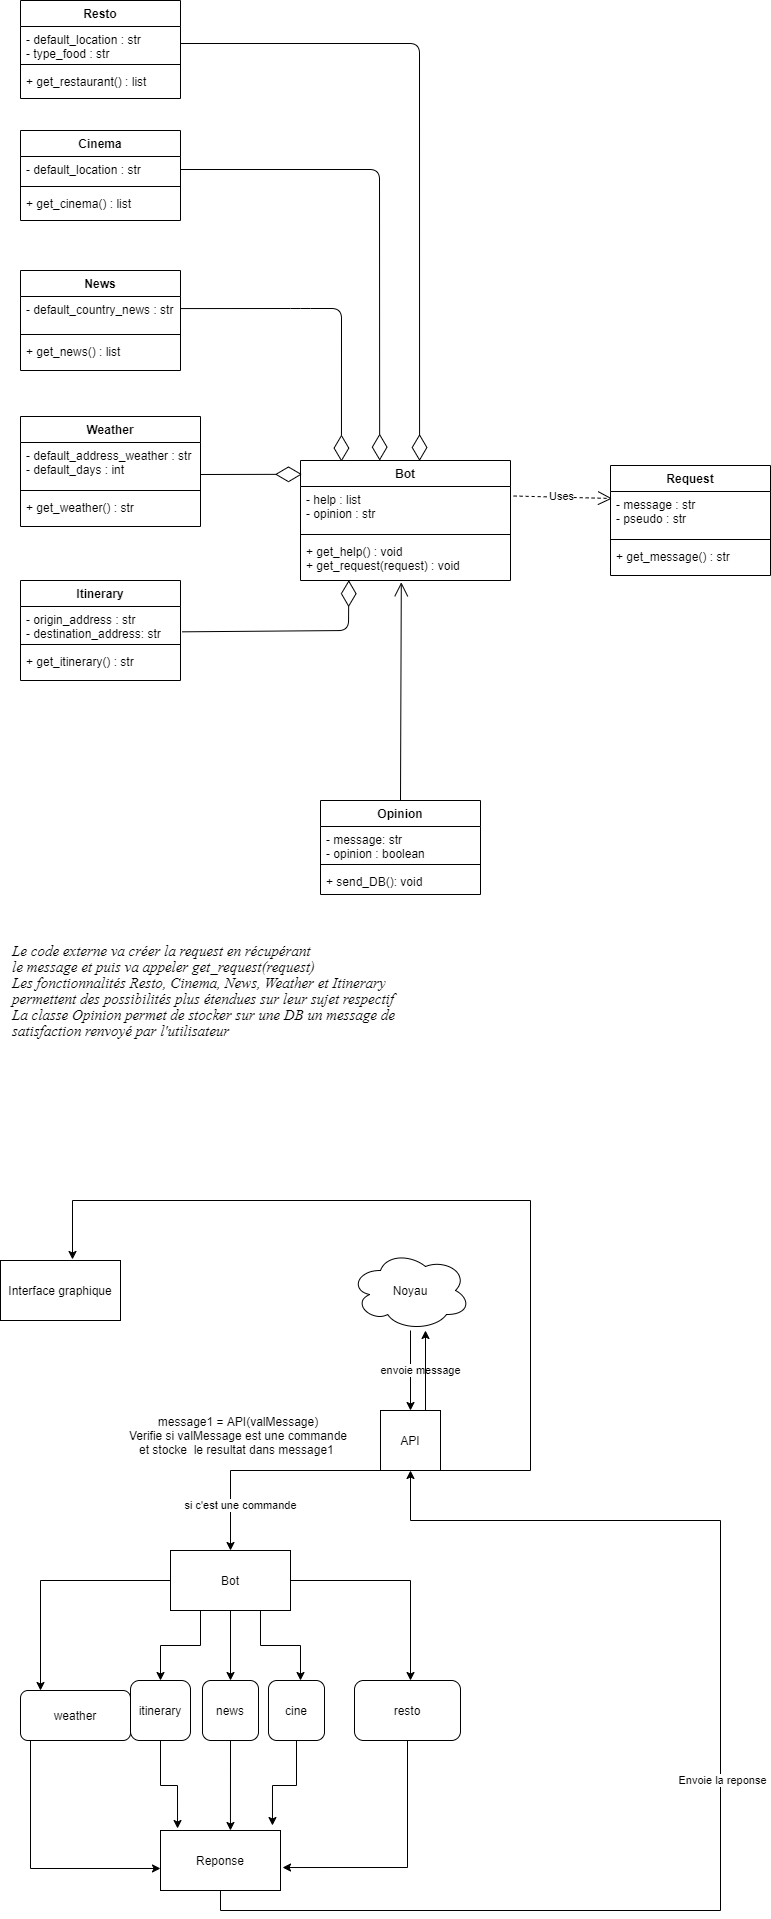

The diagram above was exported from draw.io. Its source (the exported page's mxGraphModel, read from the mxfile embedded in the PNG):
<mxGraphModel dx="883" dy="1886" grid="1" gridSize="10" guides="1" tooltips="1" connect="1" arrows="1" fold="1" page="1" pageScale="1" pageWidth="827" pageHeight="1169" background="none" math="0" shadow="0">
  <root>
    <mxCell id="0" />
    <mxCell id="1" parent="0" />
    <mxCell id="59" value="Interface graphique" style="rounded=0;whiteSpace=wrap;html=1;" parent="1" vertex="1">
      <mxGeometry x="40" y="140" width="120" height="60" as="geometry" />
    </mxCell>
    <mxCell id="63" value="envoie message" style="edgeStyle=orthogonalEdgeStyle;rounded=0;orthogonalLoop=1;jettySize=auto;html=1;" parent="1" source="84" target="64" edge="1">
      <mxGeometry y="10" relative="1" as="geometry">
        <mxPoint x="434" y="330" as="targetPoint" />
        <mxPoint x="434" y="210" as="sourcePoint" />
        <Array as="points" />
        <mxPoint as="offset" />
      </mxGeometry>
    </mxCell>
    <mxCell id="65" value="si c'est une commande" style="edgeStyle=orthogonalEdgeStyle;rounded=0;orthogonalLoop=1;jettySize=auto;html=1;exitX=0;exitY=1;exitDx=0;exitDy=0;entryX=0.5;entryY=0;entryDx=0;entryDy=0;" parent="1" source="64" target="67" edge="1">
      <mxGeometry x="0.6104" y="10" relative="1" as="geometry">
        <mxPoint x="310" y="410" as="targetPoint" />
        <Array as="points">
          <mxPoint x="270" y="350" />
        </Array>
        <mxPoint as="offset" />
      </mxGeometry>
    </mxCell>
    <mxCell id="66" style="edgeStyle=orthogonalEdgeStyle;rounded=0;orthogonalLoop=1;jettySize=auto;html=1;exitX=1;exitY=1;exitDx=0;exitDy=0;entryX=0.6;entryY=-0.017;entryDx=0;entryDy=0;entryPerimeter=0;" parent="1" source="64" target="59" edge="1">
      <mxGeometry relative="1" as="geometry">
        <mxPoint x="570" y="70" as="targetPoint" />
        <Array as="points">
          <mxPoint x="570" y="350" />
          <mxPoint x="570" y="80" />
          <mxPoint x="112" y="80" />
        </Array>
      </mxGeometry>
    </mxCell>
    <mxCell id="93" style="edgeStyle=orthogonalEdgeStyle;rounded=0;orthogonalLoop=1;jettySize=auto;html=1;exitX=0.75;exitY=0;exitDx=0;exitDy=0;entryX=0.625;entryY=1;entryDx=0;entryDy=0;entryPerimeter=0;" parent="1" source="64" target="84" edge="1">
      <mxGeometry relative="1" as="geometry" />
    </mxCell>
    <mxCell id="64" value="API&lt;br&gt;" style="whiteSpace=wrap;html=1;aspect=fixed;" parent="1" vertex="1">
      <mxGeometry x="420" y="290" width="60" height="60" as="geometry" />
    </mxCell>
    <mxCell id="71" style="edgeStyle=orthogonalEdgeStyle;rounded=0;orthogonalLoop=1;jettySize=auto;html=1;" parent="1" source="67" edge="1">
      <mxGeometry relative="1" as="geometry">
        <mxPoint x="80" y="570" as="targetPoint" />
      </mxGeometry>
    </mxCell>
    <mxCell id="72" style="edgeStyle=orthogonalEdgeStyle;rounded=0;orthogonalLoop=1;jettySize=auto;html=1;" parent="1" source="67" edge="1">
      <mxGeometry relative="1" as="geometry">
        <mxPoint x="270" y="560" as="targetPoint" />
      </mxGeometry>
    </mxCell>
    <mxCell id="73" style="edgeStyle=orthogonalEdgeStyle;rounded=0;orthogonalLoop=1;jettySize=auto;html=1;" parent="1" source="67" edge="1">
      <mxGeometry relative="1" as="geometry">
        <mxPoint x="450" y="560" as="targetPoint" />
      </mxGeometry>
    </mxCell>
    <mxCell id="75" style="edgeStyle=orthogonalEdgeStyle;rounded=0;orthogonalLoop=1;jettySize=auto;html=1;exitX=0.25;exitY=1;exitDx=0;exitDy=0;" parent="1" source="67" edge="1">
      <mxGeometry relative="1" as="geometry">
        <mxPoint x="200" y="560" as="targetPoint" />
      </mxGeometry>
    </mxCell>
    <mxCell id="76" style="edgeStyle=orthogonalEdgeStyle;rounded=0;orthogonalLoop=1;jettySize=auto;html=1;exitX=0.75;exitY=1;exitDx=0;exitDy=0;" parent="1" source="67" edge="1">
      <mxGeometry relative="1" as="geometry">
        <mxPoint x="340" y="560" as="targetPoint" />
      </mxGeometry>
    </mxCell>
    <mxCell id="67" value="Bot" style="rounded=0;whiteSpace=wrap;html=1;" parent="1" vertex="1">
      <mxGeometry x="210" y="430" width="120" height="60" as="geometry" />
    </mxCell>
    <mxCell id="70" value="message1 = API(valMessage)&lt;br&gt;Verifie si valMessage est une commande et stocke&amp;nbsp; le resultat dans message1&amp;nbsp;" style="text;html=1;strokeColor=none;fillColor=none;align=center;verticalAlign=middle;whiteSpace=wrap;rounded=0;" parent="1" vertex="1">
      <mxGeometry x="162" y="270" width="232" height="90" as="geometry" />
    </mxCell>
    <mxCell id="86" style="edgeStyle=orthogonalEdgeStyle;rounded=0;orthogonalLoop=1;jettySize=auto;html=1;entryX=0;entryY=0.633;entryDx=0;entryDy=0;entryPerimeter=0;" parent="1" target="85" edge="1">
      <mxGeometry relative="1" as="geometry">
        <mxPoint x="190" y="750" as="targetPoint" />
        <Array as="points">
          <mxPoint x="70" y="748" />
        </Array>
        <mxPoint x="70" y="620" as="sourcePoint" />
      </mxGeometry>
    </mxCell>
    <mxCell id="74" value="weather" style="rounded=1;whiteSpace=wrap;html=1;" parent="1" vertex="1">
      <mxGeometry x="60" y="570" width="110" height="50" as="geometry" />
    </mxCell>
    <mxCell id="87" style="edgeStyle=orthogonalEdgeStyle;rounded=0;orthogonalLoop=1;jettySize=auto;html=1;exitX=0.5;exitY=1;exitDx=0;exitDy=0;entryX=0.142;entryY=-0.033;entryDx=0;entryDy=0;entryPerimeter=0;" parent="1" source="78" target="85" edge="1">
      <mxGeometry relative="1" as="geometry" />
    </mxCell>
    <mxCell id="78" value="itinerary" style="rounded=1;whiteSpace=wrap;html=1;" parent="1" vertex="1">
      <mxGeometry x="170" y="560" width="60" height="60" as="geometry" />
    </mxCell>
    <mxCell id="88" style="edgeStyle=orthogonalEdgeStyle;rounded=0;orthogonalLoop=1;jettySize=auto;html=1;exitX=0.5;exitY=1;exitDx=0;exitDy=0;entryX=0.583;entryY=0;entryDx=0;entryDy=0;entryPerimeter=0;" parent="1" source="79" target="85" edge="1">
      <mxGeometry relative="1" as="geometry" />
    </mxCell>
    <mxCell id="79" value="news" style="rounded=1;whiteSpace=wrap;html=1;" parent="1" vertex="1">
      <mxGeometry x="242" y="560" width="56" height="60" as="geometry" />
    </mxCell>
    <mxCell id="89" style="edgeStyle=orthogonalEdgeStyle;rounded=0;orthogonalLoop=1;jettySize=auto;html=1;exitX=0.5;exitY=1;exitDx=0;exitDy=0;entryX=0.933;entryY=-0.083;entryDx=0;entryDy=0;entryPerimeter=0;" parent="1" source="81" target="85" edge="1">
      <mxGeometry relative="1" as="geometry" />
    </mxCell>
    <mxCell id="81" value="cine" style="rounded=1;whiteSpace=wrap;html=1;" parent="1" vertex="1">
      <mxGeometry x="308" y="560" width="56" height="60" as="geometry" />
    </mxCell>
    <mxCell id="90" style="edgeStyle=orthogonalEdgeStyle;rounded=0;orthogonalLoop=1;jettySize=auto;html=1;exitX=0.5;exitY=1;exitDx=0;exitDy=0;entryX=1.017;entryY=0.617;entryDx=0;entryDy=0;entryPerimeter=0;" parent="1" source="82" target="85" edge="1">
      <mxGeometry relative="1" as="geometry">
        <Array as="points">
          <mxPoint x="447" y="747" />
        </Array>
      </mxGeometry>
    </mxCell>
    <mxCell id="82" value="resto" style="rounded=1;whiteSpace=wrap;html=1;" parent="1" vertex="1">
      <mxGeometry x="394" y="560" width="106" height="60" as="geometry" />
    </mxCell>
    <mxCell id="84" value="Noyau" style="ellipse;shape=cloud;whiteSpace=wrap;html=1;" parent="1" vertex="1">
      <mxGeometry x="390" y="130" width="120" height="80" as="geometry" />
    </mxCell>
    <mxCell id="91" style="edgeStyle=orthogonalEdgeStyle;rounded=0;orthogonalLoop=1;jettySize=auto;html=1;exitX=0.5;exitY=1;exitDx=0;exitDy=0;entryX=0.5;entryY=1;entryDx=0;entryDy=0;" parent="1" source="85" target="64" edge="1">
      <mxGeometry relative="1" as="geometry">
        <mxPoint x="580" y="670" as="targetPoint" />
        <Array as="points">
          <mxPoint x="260" y="790" />
          <mxPoint x="760" y="790" />
          <mxPoint x="760" y="400" />
          <mxPoint x="450" y="400" />
        </Array>
      </mxGeometry>
    </mxCell>
    <mxCell id="92" value="Envoie la reponse" style="edgeLabel;html=1;align=center;verticalAlign=middle;resizable=0;points=[];" parent="91" connectable="0" vertex="1">
      <mxGeometry x="0.0258" y="-1" relative="1" as="geometry">
        <mxPoint as="offset" />
      </mxGeometry>
    </mxCell>
    <mxCell id="85" value="Reponse" style="rounded=0;whiteSpace=wrap;html=1;" parent="1" vertex="1">
      <mxGeometry x="200" y="710" width="120" height="60" as="geometry" />
    </mxCell>
    <mxCell id="160" value="Bot" style="swimlane;fontStyle=1;align=center;verticalAlign=top;childLayout=stackLayout;horizontal=1;startSize=26;horizontalStack=0;resizeParent=1;resizeParentMax=0;resizeLast=0;collapsible=1;marginBottom=0;" parent="1" vertex="1">
      <mxGeometry x="340" y="-660" width="210" height="120" as="geometry" />
    </mxCell>
    <mxCell id="161" value="- help : list&#10;- opinion : str&#10;" style="text;strokeColor=none;fillColor=none;align=left;verticalAlign=top;spacingLeft=4;spacingRight=4;overflow=hidden;rotatable=0;points=[[0,0.5],[1,0.5]];portConstraint=eastwest;" parent="160" vertex="1">
      <mxGeometry y="26" width="210" height="44" as="geometry" />
    </mxCell>
    <mxCell id="162" value="" style="line;strokeWidth=1;fillColor=none;align=left;verticalAlign=middle;spacingTop=-1;spacingLeft=3;spacingRight=3;rotatable=0;labelPosition=right;points=[];portConstraint=eastwest;" parent="160" vertex="1">
      <mxGeometry y="70" width="210" height="8" as="geometry" />
    </mxCell>
    <mxCell id="163" value="+ get_help() : void&#10;+ get_request(request) : void&#10;" style="text;strokeColor=none;fillColor=none;align=left;verticalAlign=top;spacingLeft=4;spacingRight=4;overflow=hidden;rotatable=0;points=[[0,0.5],[1,0.5]];portConstraint=eastwest;" parent="160" vertex="1">
      <mxGeometry y="78" width="210" height="42" as="geometry" />
    </mxCell>
    <mxCell id="164" value="Opinion" style="swimlane;fontStyle=1;align=center;verticalAlign=top;childLayout=stackLayout;horizontal=1;startSize=26;horizontalStack=0;resizeParent=1;resizeParentMax=0;resizeLast=0;collapsible=1;marginBottom=0;" parent="1" vertex="1">
      <mxGeometry x="360" y="-320" width="160" height="94" as="geometry" />
    </mxCell>
    <mxCell id="165" value="- message: str &#10;- opinion : boolean&#10;" style="text;strokeColor=none;fillColor=none;align=left;verticalAlign=top;spacingLeft=4;spacingRight=4;overflow=hidden;rotatable=0;points=[[0,0.5],[1,0.5]];portConstraint=eastwest;" parent="164" vertex="1">
      <mxGeometry y="26" width="160" height="34" as="geometry" />
    </mxCell>
    <mxCell id="166" value="" style="line;strokeWidth=1;fillColor=none;align=left;verticalAlign=middle;spacingTop=-1;spacingLeft=3;spacingRight=3;rotatable=0;labelPosition=right;points=[];portConstraint=eastwest;" parent="164" vertex="1">
      <mxGeometry y="60" width="160" height="8" as="geometry" />
    </mxCell>
    <mxCell id="167" value="+ send_DB(): void" style="text;strokeColor=none;fillColor=none;align=left;verticalAlign=top;spacingLeft=4;spacingRight=4;overflow=hidden;rotatable=0;points=[[0,0.5],[1,0.5]];portConstraint=eastwest;" parent="164" vertex="1">
      <mxGeometry y="68" width="160" height="26" as="geometry" />
    </mxCell>
    <mxCell id="168" value="" style="endArrow=open;endFill=1;endSize=12;html=1;exitX=0.5;exitY=0;exitDx=0;exitDy=0;entryX=0.48;entryY=1.042;entryDx=0;entryDy=0;entryPerimeter=0;" parent="1" source="164" target="163" edge="1">
      <mxGeometry width="160" relative="1" as="geometry">
        <mxPoint x="432" y="-320" as="sourcePoint" />
        <mxPoint x="432" y="-440" as="targetPoint" />
      </mxGeometry>
    </mxCell>
    <mxCell id="178" value="News" style="swimlane;fontStyle=1;align=center;verticalAlign=top;childLayout=stackLayout;horizontal=1;startSize=26;horizontalStack=0;resizeParent=1;resizeParentMax=0;resizeLast=0;collapsible=1;marginBottom=0;" parent="1" vertex="1">
      <mxGeometry x="60" y="-850" width="160" height="100" as="geometry" />
    </mxCell>
    <mxCell id="179" value="- default_country_news : str" style="text;strokeColor=none;fillColor=none;align=left;verticalAlign=top;spacingLeft=4;spacingRight=4;overflow=hidden;rotatable=0;points=[[0,0.5],[1,0.5]];portConstraint=eastwest;" parent="178" vertex="1">
      <mxGeometry y="26" width="160" height="34" as="geometry" />
    </mxCell>
    <mxCell id="180" value="" style="line;strokeWidth=1;fillColor=none;align=left;verticalAlign=middle;spacingTop=-1;spacingLeft=3;spacingRight=3;rotatable=0;labelPosition=right;points=[];portConstraint=eastwest;" parent="178" vertex="1">
      <mxGeometry y="60" width="160" height="8" as="geometry" />
    </mxCell>
    <mxCell id="181" value="+ get_news() : list" style="text;strokeColor=none;fillColor=none;align=left;verticalAlign=top;spacingLeft=4;spacingRight=4;overflow=hidden;rotatable=0;points=[[0,0.5],[1,0.5]];portConstraint=eastwest;" parent="178" vertex="1">
      <mxGeometry y="68" width="160" height="32" as="geometry" />
    </mxCell>
    <mxCell id="182" value="Weather" style="swimlane;fontStyle=1;align=center;verticalAlign=top;childLayout=stackLayout;horizontal=1;startSize=26;horizontalStack=0;resizeParent=1;resizeParentMax=0;resizeLast=0;collapsible=1;marginBottom=0;" parent="1" vertex="1">
      <mxGeometry x="60" y="-704" width="180" height="110" as="geometry" />
    </mxCell>
    <mxCell id="183" value="- default_address_weather : str&#10;- default_days : int&#10;" style="text;strokeColor=none;fillColor=none;align=left;verticalAlign=top;spacingLeft=4;spacingRight=4;overflow=hidden;rotatable=0;points=[[0,0.5],[1,0.5]];portConstraint=eastwest;" parent="182" vertex="1">
      <mxGeometry y="26" width="180" height="44" as="geometry" />
    </mxCell>
    <mxCell id="184" value="" style="line;strokeWidth=1;fillColor=none;align=left;verticalAlign=middle;spacingTop=-1;spacingLeft=3;spacingRight=3;rotatable=0;labelPosition=right;points=[];portConstraint=eastwest;" parent="182" vertex="1">
      <mxGeometry y="70" width="180" height="8" as="geometry" />
    </mxCell>
    <mxCell id="185" value="+ get_weather() : str" style="text;strokeColor=none;fillColor=none;align=left;verticalAlign=top;spacingLeft=4;spacingRight=4;overflow=hidden;rotatable=0;points=[[0,0.5],[1,0.5]];portConstraint=eastwest;" parent="182" vertex="1">
      <mxGeometry y="78" width="180" height="32" as="geometry" />
    </mxCell>
    <mxCell id="195" value="" style="endArrow=diamondThin;endFill=0;endSize=24;html=1;entryX=0.007;entryY=0.115;entryDx=0;entryDy=0;entryPerimeter=0;" parent="1" target="160" edge="1">
      <mxGeometry width="160" relative="1" as="geometry">
        <mxPoint x="240" y="-646" as="sourcePoint" />
        <mxPoint x="342" y="-652" as="targetPoint" />
      </mxGeometry>
    </mxCell>
    <mxCell id="196" value="" style="endArrow=diamondThin;endFill=0;endSize=24;html=1;entryX=0.567;entryY=0.004;entryDx=0;entryDy=0;exitX=1;exitY=0.5;exitDx=0;exitDy=0;entryPerimeter=0;" parent="1" source="222" target="160" edge="1">
      <mxGeometry width="160" relative="1" as="geometry">
        <mxPoint x="219.20000000000005" y="-1058.826" as="sourcePoint" />
        <mxPoint x="-20" y="-760" as="targetPoint" />
        <Array as="points">
          <mxPoint x="459" y="-1077" />
        </Array>
      </mxGeometry>
    </mxCell>
    <mxCell id="197" value="" style="endArrow=diamondThin;endFill=0;endSize=24;html=1;exitX=1;exitY=0.5;exitDx=0;exitDy=0;entryX=0.377;entryY=0.001;entryDx=0;entryDy=0;entryPerimeter=0;" parent="1" source="218" target="160" edge="1">
      <mxGeometry width="160" relative="1" as="geometry">
        <mxPoint x="223.3599999999999" y="-938.848" as="sourcePoint" />
        <mxPoint x="420" y="-660" as="targetPoint" />
        <Array as="points">
          <mxPoint x="419" y="-951" />
        </Array>
      </mxGeometry>
    </mxCell>
    <mxCell id="199" value="" style="endArrow=diamondThin;endFill=0;endSize=24;html=1;exitX=1;exitY=0.355;exitDx=0;exitDy=0;exitPerimeter=0;entryX=0.195;entryY=0.009;entryDx=0;entryDy=0;entryPerimeter=0;" parent="1" source="179" target="160" edge="1">
      <mxGeometry width="160" relative="1" as="geometry">
        <mxPoint x="150" y="-710" as="sourcePoint" />
        <mxPoint x="381" y="-660" as="targetPoint" />
        <Array as="points">
          <mxPoint x="340" y="-812" />
          <mxPoint x="381" y="-812" />
        </Array>
      </mxGeometry>
    </mxCell>
    <mxCell id="202" value="Itinerary" style="swimlane;fontStyle=1;align=center;verticalAlign=top;childLayout=stackLayout;horizontal=1;startSize=26;horizontalStack=0;resizeParent=1;resizeParentMax=0;resizeLast=0;collapsible=1;marginBottom=0;" parent="1" vertex="1">
      <mxGeometry x="60" y="-540" width="160" height="100" as="geometry" />
    </mxCell>
    <mxCell id="203" value="- origin_address : str&#10;- destination_address: str" style="text;strokeColor=none;fillColor=none;align=left;verticalAlign=top;spacingLeft=4;spacingRight=4;overflow=hidden;rotatable=0;points=[[0,0.5],[1,0.5]];portConstraint=eastwest;" parent="202" vertex="1">
      <mxGeometry y="26" width="160" height="34" as="geometry" />
    </mxCell>
    <mxCell id="204" value="" style="line;strokeWidth=1;fillColor=none;align=left;verticalAlign=middle;spacingTop=-1;spacingLeft=3;spacingRight=3;rotatable=0;labelPosition=right;points=[];portConstraint=eastwest;" parent="202" vertex="1">
      <mxGeometry y="60" width="160" height="8" as="geometry" />
    </mxCell>
    <mxCell id="205" value="+ get_itinerary() : str&#10;" style="text;strokeColor=none;fillColor=none;align=left;verticalAlign=top;spacingLeft=4;spacingRight=4;overflow=hidden;rotatable=0;points=[[0,0.5],[1,0.5]];portConstraint=eastwest;" parent="202" vertex="1">
      <mxGeometry y="68" width="160" height="32" as="geometry" />
    </mxCell>
    <mxCell id="217" value="Cinema" style="swimlane;fontStyle=1;align=center;verticalAlign=top;childLayout=stackLayout;horizontal=1;startSize=26;horizontalStack=0;resizeParent=1;resizeParentMax=0;resizeLast=0;collapsible=1;marginBottom=0;" parent="1" vertex="1">
      <mxGeometry x="60" y="-990" width="160" height="90" as="geometry" />
    </mxCell>
    <mxCell id="218" value="- default_location : str" style="text;strokeColor=none;fillColor=none;align=left;verticalAlign=top;spacingLeft=4;spacingRight=4;overflow=hidden;rotatable=0;points=[[0,0.5],[1,0.5]];portConstraint=eastwest;" parent="217" vertex="1">
      <mxGeometry y="26" width="160" height="26" as="geometry" />
    </mxCell>
    <mxCell id="219" value="" style="line;strokeWidth=1;fillColor=none;align=left;verticalAlign=middle;spacingTop=-1;spacingLeft=3;spacingRight=3;rotatable=0;labelPosition=right;points=[];portConstraint=eastwest;" parent="217" vertex="1">
      <mxGeometry y="52" width="160" height="8" as="geometry" />
    </mxCell>
    <mxCell id="220" value="+ get_cinema() : list" style="text;strokeColor=none;fillColor=none;align=left;verticalAlign=top;spacingLeft=4;spacingRight=4;overflow=hidden;rotatable=0;points=[[0,0.5],[1,0.5]];portConstraint=eastwest;" parent="217" vertex="1">
      <mxGeometry y="60" width="160" height="30" as="geometry" />
    </mxCell>
    <mxCell id="221" value="Resto" style="swimlane;fontStyle=1;align=center;verticalAlign=top;childLayout=stackLayout;horizontal=1;startSize=26;horizontalStack=0;resizeParent=1;resizeParentMax=0;resizeLast=0;collapsible=1;marginBottom=0;" parent="1" vertex="1">
      <mxGeometry x="60" y="-1120" width="160" height="98" as="geometry" />
    </mxCell>
    <mxCell id="222" value="- default_location : str&#10;- type_food : str" style="text;strokeColor=none;fillColor=none;align=left;verticalAlign=top;spacingLeft=4;spacingRight=4;overflow=hidden;rotatable=0;points=[[0,0.5],[1,0.5]];portConstraint=eastwest;" parent="221" vertex="1">
      <mxGeometry y="26" width="160" height="34" as="geometry" />
    </mxCell>
    <mxCell id="223" value="" style="line;strokeWidth=1;fillColor=none;align=left;verticalAlign=middle;spacingTop=-1;spacingLeft=3;spacingRight=3;rotatable=0;labelPosition=right;points=[];portConstraint=eastwest;" parent="221" vertex="1">
      <mxGeometry y="60" width="160" height="8" as="geometry" />
    </mxCell>
    <mxCell id="224" value="+ get_restaurant() : list" style="text;strokeColor=none;fillColor=none;align=left;verticalAlign=top;spacingLeft=4;spacingRight=4;overflow=hidden;rotatable=0;points=[[0,0.5],[1,0.5]];portConstraint=eastwest;" parent="221" vertex="1">
      <mxGeometry y="68" width="160" height="30" as="geometry" />
    </mxCell>
    <mxCell id="225" value="" style="endArrow=diamondThin;endFill=0;endSize=24;html=1;entryX=0.23;entryY=0.992;entryDx=0;entryDy=0;entryPerimeter=0;exitX=1.01;exitY=0.745;exitDx=0;exitDy=0;exitPerimeter=0;" parent="1" source="203" edge="1" target="163">
      <mxGeometry width="160" relative="1" as="geometry">
        <mxPoint x="222" y="-520" as="sourcePoint" />
        <mxPoint x="339" y="-530" as="targetPoint" />
        <Array as="points">
          <mxPoint x="388" y="-490" />
        </Array>
      </mxGeometry>
    </mxCell>
    <mxCell id="226" value="Request" style="swimlane;fontStyle=1;align=center;verticalAlign=top;childLayout=stackLayout;horizontal=1;startSize=26;horizontalStack=0;resizeParent=1;resizeParentMax=0;resizeLast=0;collapsible=1;marginBottom=0;" parent="1" vertex="1">
      <mxGeometry x="650" y="-655" width="160" height="110" as="geometry" />
    </mxCell>
    <mxCell id="227" value="- message : str&#10;- pseudo : str&#10;" style="text;strokeColor=none;fillColor=none;align=left;verticalAlign=top;spacingLeft=4;spacingRight=4;overflow=hidden;rotatable=0;points=[[0,0.5],[1,0.5]];portConstraint=eastwest;" parent="226" vertex="1">
      <mxGeometry y="26" width="160" height="44" as="geometry" />
    </mxCell>
    <mxCell id="228" value="" style="line;strokeWidth=1;fillColor=none;align=left;verticalAlign=middle;spacingTop=-1;spacingLeft=3;spacingRight=3;rotatable=0;labelPosition=right;points=[];portConstraint=eastwest;" parent="226" vertex="1">
      <mxGeometry y="70" width="160" height="8" as="geometry" />
    </mxCell>
    <mxCell id="229" value="+ get_message() : str " style="text;strokeColor=none;fillColor=none;align=left;verticalAlign=top;spacingLeft=4;spacingRight=4;overflow=hidden;rotatable=0;points=[[0,0.5],[1,0.5]];portConstraint=eastwest;" parent="226" vertex="1">
      <mxGeometry y="78" width="160" height="32" as="geometry" />
    </mxCell>
    <mxCell id="232" value="Uses" style="endArrow=open;endSize=12;dashed=1;html=1;exitX=1.015;exitY=0.216;exitDx=0;exitDy=0;exitPerimeter=0;entryX=0.01;entryY=0.159;entryDx=0;entryDy=0;entryPerimeter=0;" parent="1" source="161" target="227" edge="1">
      <mxGeometry x="-0.0164" y="1" width="160" relative="1" as="geometry">
        <mxPoint x="550" y="-580" as="sourcePoint" />
        <mxPoint x="650" y="-626" as="targetPoint" />
        <mxPoint as="offset" />
        <Array as="points" />
      </mxGeometry>
    </mxCell>
    <mxCell id="237" value="&lt;h3&gt;&lt;/h3&gt;&lt;h2 style=&quot;font-size: 15px ; line-height: 100%&quot;&gt;&lt;div&gt;&lt;span style=&quot;font-weight: normal&quot;&gt;&lt;i&gt;&lt;font face=&quot;Times New Roman&quot;&gt;Le code externe va créer la request en&amp;nbsp;récupérant&amp;nbsp;&lt;/font&gt;&lt;/i&gt;&lt;/span&gt;&lt;/div&gt;&lt;div&gt;&lt;span style=&quot;font-weight: normal&quot;&gt;&lt;i&gt;&lt;font face=&quot;Times New Roman&quot;&gt;le message et puis va appeler get_request(request)&lt;/font&gt;&lt;/i&gt;&lt;/span&gt;&lt;i style=&quot;font-weight: normal&quot;&gt;&lt;font face=&quot;Times New Roman&quot;&gt;&amp;nbsp;&lt;/font&gt;&lt;/i&gt;&lt;/div&gt;&lt;div&gt;&lt;span style=&quot;font-weight: normal&quot;&gt;&lt;i&gt;&lt;font face=&quot;Times New Roman&quot;&gt;Les fonctionnalités Resto, Cinema, News, Weather et Itinerary&lt;/font&gt;&lt;/i&gt;&lt;/span&gt;&lt;/div&gt;&lt;div&gt;&lt;span style=&quot;font-weight: normal&quot;&gt;&lt;i&gt;&lt;font face=&quot;Times New Roman&quot;&gt;permettent des possibilités plus étendues sur leur sujet respectif&lt;/font&gt;&lt;/i&gt;&lt;/span&gt;&lt;/div&gt;&lt;div&gt;&lt;span style=&quot;font-weight: normal&quot;&gt;&lt;i&gt;&lt;font face=&quot;Times New Roman&quot;&gt;La classe Opinion permet de stocker sur une DB un message de&lt;/font&gt;&lt;/i&gt;&lt;/span&gt;&lt;/div&gt;&lt;div&gt;&lt;span style=&quot;font-weight: normal&quot;&gt;&lt;span&gt;&lt;i&gt;&lt;font face=&quot;Times New Roman&quot;&gt;satisfaction&amp;nbsp;&lt;/font&gt;&lt;/i&gt;&lt;/span&gt;&lt;i&gt;&lt;font face=&quot;Times New Roman&quot;&gt;renvoyé par l'utilisateur&lt;/font&gt;&lt;/i&gt;&lt;/span&gt;&lt;/div&gt;&lt;/h2&gt;" style="text;html=1;align=left;verticalAlign=middle;resizable=0;points=[];autosize=1;strokeColor=none;" vertex="1" parent="1">
      <mxGeometry x="50" y="-190" width="400" height="120" as="geometry" />
    </mxCell>
  </root>
</mxGraphModel>